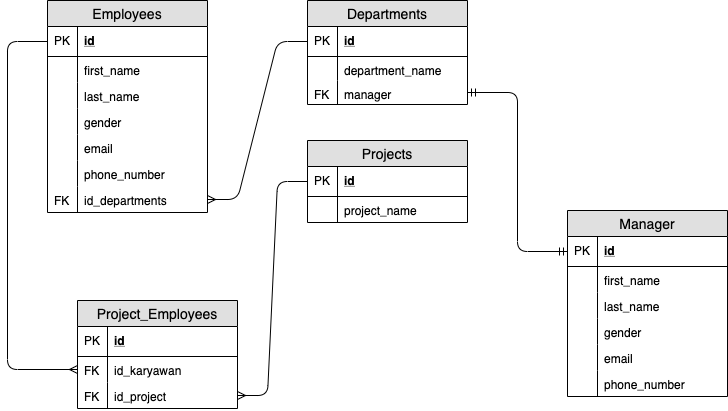

The diagram above was exported from draw.io. Its source (the exported page's mxGraphModel, read from the mxfile embedded in the PNG):
<mxGraphModel dx="932" dy="711" grid="1" gridSize="10" guides="1" tooltips="1" connect="1" arrows="1" fold="1" page="1" pageScale="1" pageWidth="850" pageHeight="1100" math="0" shadow="0">
  <root>
    <mxCell id="0" />
    <mxCell id="1" parent="0" />
    <mxCell id="2" value="Employees" style="swimlane;fontStyle=0;childLayout=stackLayout;horizontal=1;startSize=26;fillColor=#e0e0e0;horizontalStack=0;resizeParent=1;resizeParentMax=0;resizeLast=0;collapsible=1;marginBottom=0;swimlaneFillColor=#ffffff;align=center;fontSize=14;" vertex="1" parent="1">
      <mxGeometry x="90" y="50" width="160" height="212" as="geometry" />
    </mxCell>
    <mxCell id="3" value="id" style="shape=partialRectangle;top=0;left=0;right=0;bottom=1;align=left;verticalAlign=middle;fillColor=none;spacingLeft=34;spacingRight=4;overflow=hidden;rotatable=0;points=[[0,0.5],[1,0.5]];portConstraint=eastwest;dropTarget=0;fontStyle=5;fontSize=12;" vertex="1" parent="2">
      <mxGeometry y="26" width="160" height="30" as="geometry" />
    </mxCell>
    <mxCell id="4" value="PK" style="shape=partialRectangle;top=0;left=0;bottom=0;fillColor=none;align=left;verticalAlign=middle;spacingLeft=4;spacingRight=4;overflow=hidden;rotatable=0;points=[];portConstraint=eastwest;part=1;fontSize=12;" vertex="1" connectable="0" parent="3">
      <mxGeometry width="30" height="30" as="geometry" />
    </mxCell>
    <mxCell id="5" value="first_name" style="shape=partialRectangle;top=0;left=0;right=0;bottom=0;align=left;verticalAlign=top;fillColor=none;spacingLeft=34;spacingRight=4;overflow=hidden;rotatable=0;points=[[0,0.5],[1,0.5]];portConstraint=eastwest;dropTarget=0;fontSize=12;" vertex="1" parent="2">
      <mxGeometry y="56" width="160" height="26" as="geometry" />
    </mxCell>
    <mxCell id="6" value="" style="shape=partialRectangle;top=0;left=0;bottom=0;fillColor=none;align=left;verticalAlign=top;spacingLeft=4;spacingRight=4;overflow=hidden;rotatable=0;points=[];portConstraint=eastwest;part=1;fontSize=12;" vertex="1" connectable="0" parent="5">
      <mxGeometry width="30" height="26" as="geometry" />
    </mxCell>
    <mxCell id="7" value="last_name" style="shape=partialRectangle;top=0;left=0;right=0;bottom=0;align=left;verticalAlign=top;fillColor=none;spacingLeft=34;spacingRight=4;overflow=hidden;rotatable=0;points=[[0,0.5],[1,0.5]];portConstraint=eastwest;dropTarget=0;fontSize=12;" vertex="1" parent="2">
      <mxGeometry y="82" width="160" height="26" as="geometry" />
    </mxCell>
    <mxCell id="8" value="" style="shape=partialRectangle;top=0;left=0;bottom=0;fillColor=none;align=left;verticalAlign=top;spacingLeft=4;spacingRight=4;overflow=hidden;rotatable=0;points=[];portConstraint=eastwest;part=1;fontSize=12;" vertex="1" connectable="0" parent="7">
      <mxGeometry width="30" height="26" as="geometry" />
    </mxCell>
    <mxCell id="9" value="gender" style="shape=partialRectangle;top=0;left=0;right=0;bottom=0;align=left;verticalAlign=top;fillColor=none;spacingLeft=34;spacingRight=4;overflow=hidden;rotatable=0;points=[[0,0.5],[1,0.5]];portConstraint=eastwest;dropTarget=0;fontSize=12;" vertex="1" parent="2">
      <mxGeometry y="108" width="160" height="26" as="geometry" />
    </mxCell>
    <mxCell id="10" value="" style="shape=partialRectangle;top=0;left=0;bottom=0;fillColor=none;align=left;verticalAlign=top;spacingLeft=4;spacingRight=4;overflow=hidden;rotatable=0;points=[];portConstraint=eastwest;part=1;fontSize=12;" vertex="1" connectable="0" parent="9">
      <mxGeometry width="30" height="26" as="geometry" />
    </mxCell>
    <mxCell id="11" value="email" style="shape=partialRectangle;top=0;left=0;right=0;bottom=0;align=left;verticalAlign=top;fillColor=none;spacingLeft=34;spacingRight=4;overflow=hidden;rotatable=0;points=[[0,0.5],[1,0.5]];portConstraint=eastwest;dropTarget=0;fontSize=12;" vertex="1" parent="2">
      <mxGeometry y="134" width="160" height="26" as="geometry" />
    </mxCell>
    <mxCell id="12" value="" style="shape=partialRectangle;top=0;left=0;bottom=0;fillColor=none;align=left;verticalAlign=top;spacingLeft=4;spacingRight=4;overflow=hidden;rotatable=0;points=[];portConstraint=eastwest;part=1;fontSize=12;" vertex="1" connectable="0" parent="11">
      <mxGeometry width="30" height="26" as="geometry" />
    </mxCell>
    <mxCell id="13" value="phone_number" style="shape=partialRectangle;top=0;left=0;right=0;bottom=0;align=left;verticalAlign=top;fillColor=none;spacingLeft=34;spacingRight=4;overflow=hidden;rotatable=0;points=[[0,0.5],[1,0.5]];portConstraint=eastwest;dropTarget=0;fontSize=12;" vertex="1" parent="2">
      <mxGeometry y="160" width="160" height="26" as="geometry" />
    </mxCell>
    <mxCell id="14" value="" style="shape=partialRectangle;top=0;left=0;bottom=0;fillColor=none;align=left;verticalAlign=top;spacingLeft=4;spacingRight=4;overflow=hidden;rotatable=0;points=[];portConstraint=eastwest;part=1;fontSize=12;" vertex="1" connectable="0" parent="13">
      <mxGeometry width="30" height="26" as="geometry" />
    </mxCell>
    <mxCell id="15" value="id_departments" style="shape=partialRectangle;top=0;left=0;right=0;bottom=0;align=left;verticalAlign=top;fillColor=none;spacingLeft=34;spacingRight=4;overflow=hidden;rotatable=0;points=[[0,0.5],[1,0.5]];portConstraint=eastwest;dropTarget=0;fontSize=12;" vertex="1" parent="2">
      <mxGeometry y="186" width="160" height="26" as="geometry" />
    </mxCell>
    <mxCell id="16" value="FK" style="shape=partialRectangle;top=0;left=0;bottom=0;fillColor=none;align=left;verticalAlign=top;spacingLeft=4;spacingRight=4;overflow=hidden;rotatable=0;points=[];portConstraint=eastwest;part=1;fontSize=12;" vertex="1" connectable="0" parent="15">
      <mxGeometry width="30" height="26" as="geometry" />
    </mxCell>
    <mxCell id="17" value="Departments" style="swimlane;fontStyle=0;childLayout=stackLayout;horizontal=1;startSize=26;fillColor=#e0e0e0;horizontalStack=0;resizeParent=1;resizeParentMax=0;resizeLast=0;collapsible=1;marginBottom=0;swimlaneFillColor=#ffffff;align=center;fontSize=14;" vertex="1" parent="1">
      <mxGeometry x="350" y="50" width="160" height="104" as="geometry" />
    </mxCell>
    <mxCell id="18" value="id" style="shape=partialRectangle;top=0;left=0;right=0;bottom=1;align=left;verticalAlign=middle;fillColor=none;spacingLeft=34;spacingRight=4;overflow=hidden;rotatable=0;points=[[0,0.5],[1,0.5]];portConstraint=eastwest;dropTarget=0;fontStyle=5;fontSize=12;" vertex="1" parent="17">
      <mxGeometry y="26" width="160" height="30" as="geometry" />
    </mxCell>
    <mxCell id="19" value="PK" style="shape=partialRectangle;top=0;left=0;bottom=0;fillColor=none;align=left;verticalAlign=middle;spacingLeft=4;spacingRight=4;overflow=hidden;rotatable=0;points=[];portConstraint=eastwest;part=1;fontSize=12;" vertex="1" connectable="0" parent="18">
      <mxGeometry width="30" height="30" as="geometry" />
    </mxCell>
    <mxCell id="20" value="department_name" style="shape=partialRectangle;top=0;left=0;right=0;bottom=0;align=left;verticalAlign=top;fillColor=none;spacingLeft=34;spacingRight=4;overflow=hidden;rotatable=0;points=[[0,0.5],[1,0.5]];portConstraint=eastwest;dropTarget=0;fontSize=12;" vertex="1" parent="17">
      <mxGeometry y="56" width="160" height="24" as="geometry" />
    </mxCell>
    <mxCell id="21" value="" style="shape=partialRectangle;top=0;left=0;bottom=0;fillColor=none;align=left;verticalAlign=top;spacingLeft=4;spacingRight=4;overflow=hidden;rotatable=0;points=[];portConstraint=eastwest;part=1;fontSize=12;" vertex="1" connectable="0" parent="20">
      <mxGeometry width="30" height="24.000000000000004" as="geometry" />
    </mxCell>
    <mxCell id="22" value="manager" style="shape=partialRectangle;top=0;left=0;right=0;bottom=0;align=left;verticalAlign=top;fillColor=none;spacingLeft=34;spacingRight=4;overflow=hidden;rotatable=0;points=[[0,0.5],[1,0.5]];portConstraint=eastwest;dropTarget=0;fontSize=12;" vertex="1" parent="17">
      <mxGeometry y="80" width="160" height="24" as="geometry" />
    </mxCell>
    <mxCell id="23" value="FK" style="shape=partialRectangle;top=0;left=0;bottom=0;fillColor=none;align=left;verticalAlign=top;spacingLeft=4;spacingRight=4;overflow=hidden;rotatable=0;points=[];portConstraint=eastwest;part=1;fontSize=12;" vertex="1" connectable="0" parent="22">
      <mxGeometry width="30" height="24.000000000000004" as="geometry" />
    </mxCell>
    <mxCell id="24" value="" style="edgeStyle=entityRelationEdgeStyle;fontSize=12;html=1;endArrow=none;exitX=1;exitY=0.5;exitDx=0;exitDy=0;entryX=0;entryY=0.5;entryDx=0;entryDy=0;startArrow=ERmany;startFill=0;endFill=0;" edge="1" source="15" target="18" parent="1">
      <mxGeometry width="100" height="100" relative="1" as="geometry">
        <mxPoint x="260" y="191" as="sourcePoint" />
        <mxPoint x="360" y="91" as="targetPoint" />
      </mxGeometry>
    </mxCell>
    <mxCell id="25" value="Projects" style="swimlane;fontStyle=0;childLayout=stackLayout;horizontal=1;startSize=26;fillColor=#e0e0e0;horizontalStack=0;resizeParent=1;resizeParentMax=0;resizeLast=0;collapsible=1;marginBottom=0;swimlaneFillColor=#ffffff;align=center;fontSize=14;" vertex="1" parent="1">
      <mxGeometry x="350" y="190" width="160" height="82" as="geometry" />
    </mxCell>
    <mxCell id="26" value="id" style="shape=partialRectangle;top=0;left=0;right=0;bottom=1;align=left;verticalAlign=middle;fillColor=none;spacingLeft=34;spacingRight=4;overflow=hidden;rotatable=0;points=[[0,0.5],[1,0.5]];portConstraint=eastwest;dropTarget=0;fontStyle=5;fontSize=12;" vertex="1" parent="25">
      <mxGeometry y="26" width="160" height="30" as="geometry" />
    </mxCell>
    <mxCell id="27" value="PK" style="shape=partialRectangle;top=0;left=0;bottom=0;fillColor=none;align=left;verticalAlign=middle;spacingLeft=4;spacingRight=4;overflow=hidden;rotatable=0;points=[];portConstraint=eastwest;part=1;fontSize=12;" vertex="1" connectable="0" parent="26">
      <mxGeometry width="30" height="30" as="geometry" />
    </mxCell>
    <mxCell id="28" value="project_name" style="shape=partialRectangle;top=0;left=0;right=0;bottom=0;align=left;verticalAlign=top;fillColor=none;spacingLeft=34;spacingRight=4;overflow=hidden;rotatable=0;points=[[0,0.5],[1,0.5]];portConstraint=eastwest;dropTarget=0;fontSize=12;" vertex="1" parent="25">
      <mxGeometry y="56" width="160" height="26" as="geometry" />
    </mxCell>
    <mxCell id="29" value="" style="shape=partialRectangle;top=0;left=0;bottom=0;fillColor=none;align=left;verticalAlign=top;spacingLeft=4;spacingRight=4;overflow=hidden;rotatable=0;points=[];portConstraint=eastwest;part=1;fontSize=12;" vertex="1" connectable="0" parent="28">
      <mxGeometry width="30" height="26" as="geometry" />
    </mxCell>
    <mxCell id="30" value="Project_Employees" style="swimlane;fontStyle=0;childLayout=stackLayout;horizontal=1;startSize=26;fillColor=#e0e0e0;horizontalStack=0;resizeParent=1;resizeParentMax=0;resizeLast=0;collapsible=1;marginBottom=0;swimlaneFillColor=#ffffff;align=center;fontSize=14;" vertex="1" parent="1">
      <mxGeometry x="120" y="350" width="160" height="108" as="geometry" />
    </mxCell>
    <mxCell id="31" value="id" style="shape=partialRectangle;top=0;left=0;right=0;bottom=1;align=left;verticalAlign=middle;fillColor=none;spacingLeft=34;spacingRight=4;overflow=hidden;rotatable=0;points=[[0,0.5],[1,0.5]];portConstraint=eastwest;dropTarget=0;fontStyle=5;fontSize=12;" vertex="1" parent="30">
      <mxGeometry y="26" width="160" height="30" as="geometry" />
    </mxCell>
    <mxCell id="32" value="PK" style="shape=partialRectangle;top=0;left=0;bottom=0;fillColor=none;align=left;verticalAlign=middle;spacingLeft=4;spacingRight=4;overflow=hidden;rotatable=0;points=[];portConstraint=eastwest;part=1;fontSize=12;" vertex="1" connectable="0" parent="31">
      <mxGeometry width="30" height="30" as="geometry" />
    </mxCell>
    <mxCell id="33" value="id_karyawan" style="shape=partialRectangle;top=0;left=0;right=0;bottom=0;align=left;verticalAlign=top;fillColor=none;spacingLeft=34;spacingRight=4;overflow=hidden;rotatable=0;points=[[0,0.5],[1,0.5]];portConstraint=eastwest;dropTarget=0;fontSize=12;" vertex="1" parent="30">
      <mxGeometry y="56" width="160" height="26" as="geometry" />
    </mxCell>
    <mxCell id="34" value="FK" style="shape=partialRectangle;top=0;left=0;bottom=0;fillColor=none;align=left;verticalAlign=top;spacingLeft=4;spacingRight=4;overflow=hidden;rotatable=0;points=[];portConstraint=eastwest;part=1;fontSize=12;" vertex="1" connectable="0" parent="33">
      <mxGeometry width="30" height="26" as="geometry" />
    </mxCell>
    <mxCell id="35" value="id_project" style="shape=partialRectangle;top=0;left=0;right=0;bottom=0;align=left;verticalAlign=top;fillColor=none;spacingLeft=34;spacingRight=4;overflow=hidden;rotatable=0;points=[[0,0.5],[1,0.5]];portConstraint=eastwest;dropTarget=0;fontSize=12;" vertex="1" parent="30">
      <mxGeometry y="82" width="160" height="26" as="geometry" />
    </mxCell>
    <mxCell id="36" value="FK" style="shape=partialRectangle;top=0;left=0;bottom=0;fillColor=none;align=left;verticalAlign=top;spacingLeft=4;spacingRight=4;overflow=hidden;rotatable=0;points=[];portConstraint=eastwest;part=1;fontSize=12;" vertex="1" connectable="0" parent="35">
      <mxGeometry width="30" height="26" as="geometry" />
    </mxCell>
    <mxCell id="37" value="" style="edgeStyle=entityRelationEdgeStyle;fontSize=12;html=1;endArrow=none;exitX=1;exitY=0.5;exitDx=0;exitDy=0;entryX=0;entryY=0.5;entryDx=0;entryDy=0;startArrow=ERmany;startFill=0;endFill=0;" edge="1" source="35" parent="1">
      <mxGeometry width="100" height="100" relative="1" as="geometry">
        <mxPoint x="250" y="389" as="sourcePoint" />
        <mxPoint x="350" y="231" as="targetPoint" />
      </mxGeometry>
    </mxCell>
    <mxCell id="38" value="" style="fontSize=12;html=1;endArrow=none;startArrow=ERmany;exitX=0;exitY=0.5;exitDx=0;exitDy=0;rounded=1;entryX=0;entryY=0.5;entryDx=0;entryDy=0;edgeStyle=orthogonalEdgeStyle;endFill=0;" edge="1" source="33" target="3" parent="1">
      <mxGeometry width="100" height="100" relative="1" as="geometry">
        <mxPoint x="30" y="200" as="sourcePoint" />
        <mxPoint x="130" y="100" as="targetPoint" />
        <Array as="points">
          <mxPoint x="50" y="419" />
          <mxPoint x="50" y="91" />
        </Array>
      </mxGeometry>
    </mxCell>
    <mxCell id="39" value="Manager" style="swimlane;fontStyle=0;childLayout=stackLayout;horizontal=1;startSize=26;fillColor=#e0e0e0;horizontalStack=0;resizeParent=1;resizeParentMax=0;resizeLast=0;collapsible=1;marginBottom=0;swimlaneFillColor=#ffffff;align=center;fontSize=14;" vertex="1" parent="1">
      <mxGeometry x="610" y="260" width="160" height="186" as="geometry" />
    </mxCell>
    <mxCell id="40" value="id" style="shape=partialRectangle;top=0;left=0;right=0;bottom=1;align=left;verticalAlign=middle;fillColor=none;spacingLeft=34;spacingRight=4;overflow=hidden;rotatable=0;points=[[0,0.5],[1,0.5]];portConstraint=eastwest;dropTarget=0;fontStyle=5;fontSize=12;" vertex="1" parent="39">
      <mxGeometry y="26" width="160" height="30" as="geometry" />
    </mxCell>
    <mxCell id="41" value="PK" style="shape=partialRectangle;top=0;left=0;bottom=0;fillColor=none;align=left;verticalAlign=middle;spacingLeft=4;spacingRight=4;overflow=hidden;rotatable=0;points=[];portConstraint=eastwest;part=1;fontSize=12;" vertex="1" connectable="0" parent="40">
      <mxGeometry width="30" height="30" as="geometry" />
    </mxCell>
    <mxCell id="42" value="first_name" style="shape=partialRectangle;top=0;left=0;right=0;bottom=0;align=left;verticalAlign=top;fillColor=none;spacingLeft=34;spacingRight=4;overflow=hidden;rotatable=0;points=[[0,0.5],[1,0.5]];portConstraint=eastwest;dropTarget=0;fontSize=12;" vertex="1" parent="39">
      <mxGeometry y="56" width="160" height="26" as="geometry" />
    </mxCell>
    <mxCell id="43" value="" style="shape=partialRectangle;top=0;left=0;bottom=0;fillColor=none;align=left;verticalAlign=top;spacingLeft=4;spacingRight=4;overflow=hidden;rotatable=0;points=[];portConstraint=eastwest;part=1;fontSize=12;" vertex="1" connectable="0" parent="42">
      <mxGeometry width="30" height="26" as="geometry" />
    </mxCell>
    <mxCell id="44" value="last_name" style="shape=partialRectangle;top=0;left=0;right=0;bottom=0;align=left;verticalAlign=top;fillColor=none;spacingLeft=34;spacingRight=4;overflow=hidden;rotatable=0;points=[[0,0.5],[1,0.5]];portConstraint=eastwest;dropTarget=0;fontSize=12;" vertex="1" parent="39">
      <mxGeometry y="82" width="160" height="26" as="geometry" />
    </mxCell>
    <mxCell id="45" value="" style="shape=partialRectangle;top=0;left=0;bottom=0;fillColor=none;align=left;verticalAlign=top;spacingLeft=4;spacingRight=4;overflow=hidden;rotatable=0;points=[];portConstraint=eastwest;part=1;fontSize=12;" vertex="1" connectable="0" parent="44">
      <mxGeometry width="30" height="26" as="geometry" />
    </mxCell>
    <mxCell id="46" value="gender" style="shape=partialRectangle;top=0;left=0;right=0;bottom=0;align=left;verticalAlign=top;fillColor=none;spacingLeft=34;spacingRight=4;overflow=hidden;rotatable=0;points=[[0,0.5],[1,0.5]];portConstraint=eastwest;dropTarget=0;fontSize=12;" vertex="1" parent="39">
      <mxGeometry y="108" width="160" height="26" as="geometry" />
    </mxCell>
    <mxCell id="47" value="" style="shape=partialRectangle;top=0;left=0;bottom=0;fillColor=none;align=left;verticalAlign=top;spacingLeft=4;spacingRight=4;overflow=hidden;rotatable=0;points=[];portConstraint=eastwest;part=1;fontSize=12;" vertex="1" connectable="0" parent="46">
      <mxGeometry width="30" height="26" as="geometry" />
    </mxCell>
    <mxCell id="48" value="email" style="shape=partialRectangle;top=0;left=0;right=0;bottom=0;align=left;verticalAlign=top;fillColor=none;spacingLeft=34;spacingRight=4;overflow=hidden;rotatable=0;points=[[0,0.5],[1,0.5]];portConstraint=eastwest;dropTarget=0;fontSize=12;" vertex="1" parent="39">
      <mxGeometry y="134" width="160" height="26" as="geometry" />
    </mxCell>
    <mxCell id="49" value="" style="shape=partialRectangle;top=0;left=0;bottom=0;fillColor=none;align=left;verticalAlign=top;spacingLeft=4;spacingRight=4;overflow=hidden;rotatable=0;points=[];portConstraint=eastwest;part=1;fontSize=12;" vertex="1" connectable="0" parent="48">
      <mxGeometry width="30" height="26" as="geometry" />
    </mxCell>
    <mxCell id="50" value="phone_number" style="shape=partialRectangle;top=0;left=0;right=0;bottom=0;align=left;verticalAlign=top;fillColor=none;spacingLeft=34;spacingRight=4;overflow=hidden;rotatable=0;points=[[0,0.5],[1,0.5]];portConstraint=eastwest;dropTarget=0;fontSize=12;" vertex="1" parent="39">
      <mxGeometry y="160" width="160" height="26" as="geometry" />
    </mxCell>
    <mxCell id="51" value="" style="shape=partialRectangle;top=0;left=0;bottom=0;fillColor=none;align=left;verticalAlign=top;spacingLeft=4;spacingRight=4;overflow=hidden;rotatable=0;points=[];portConstraint=eastwest;part=1;fontSize=12;" vertex="1" connectable="0" parent="50">
      <mxGeometry width="30" height="26" as="geometry" />
    </mxCell>
    <mxCell id="52" value="" style="edgeStyle=orthogonalEdgeStyle;fontSize=12;html=1;endArrow=ERmandOne;startArrow=ERmandOne;entryX=1;entryY=0.5;entryDx=0;entryDy=0;exitX=0;exitY=0.5;exitDx=0;exitDy=0;" edge="1" source="40" target="22" parent="1">
      <mxGeometry width="100" height="100" relative="1" as="geometry">
        <mxPoint x="540" y="200" as="sourcePoint" />
        <mxPoint x="640" y="100" as="targetPoint" />
      </mxGeometry>
    </mxCell>
  </root>
</mxGraphModel>